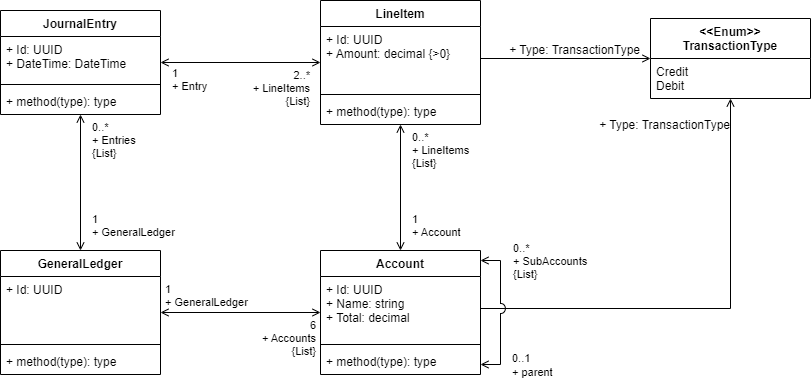

The diagram above was exported from draw.io. Its source (the exported page's mxGraphModel, read from the mxfile embedded in the PNG):
<mxGraphModel dx="1434" dy="764" grid="1" gridSize="10" guides="1" tooltips="1" connect="1" arrows="1" fold="1" page="1" pageScale="1" pageWidth="827" pageHeight="1169" math="0" shadow="0">
  <root>
    <mxCell id="0" />
    <mxCell id="1" parent="0" />
    <mxCell id="9sHBSlYMyOk5mvHkY9VU-9" style="edgeStyle=orthogonalEdgeStyle;rounded=0;orthogonalLoop=1;jettySize=auto;html=1;endArrow=open;endFill=0;startArrow=open;startFill=0;" parent="1" source="9sHBSlYMyOk5mvHkY9VU-1" target="9sHBSlYMyOk5mvHkY9VU-5" edge="1">
      <mxGeometry relative="1" as="geometry" />
    </mxCell>
    <mxCell id="9sHBSlYMyOk5mvHkY9VU-10" value="2..*&lt;br&gt;+ LineItems&lt;br&gt;{List}" style="edgeLabel;html=1;align=right;verticalAlign=top;resizable=0;points=[];labelPosition=left;verticalLabelPosition=bottom;labelBackgroundColor=none;" parent="9sHBSlYMyOk5mvHkY9VU-9" connectable="0" vertex="1">
      <mxGeometry x="0.6375" y="2" relative="1" as="geometry">
        <mxPoint x="19" y="2" as="offset" />
      </mxGeometry>
    </mxCell>
    <mxCell id="9sHBSlYMyOk5mvHkY9VU-12" value="1&lt;br&gt;+ Entry" style="edgeLabel;html=1;align=left;verticalAlign=top;resizable=0;points=[];labelBackgroundColor=none;" parent="9sHBSlYMyOk5mvHkY9VU-9" connectable="0" vertex="1">
      <mxGeometry x="-0.675" y="-2" relative="1" as="geometry">
        <mxPoint x="-16" y="-4" as="offset" />
      </mxGeometry>
    </mxCell>
    <mxCell id="9sHBSlYMyOk5mvHkY9VU-1" value="JournalEntry" style="swimlane;fontStyle=1;align=center;verticalAlign=top;childLayout=stackLayout;horizontal=1;startSize=26;horizontalStack=0;resizeParent=1;resizeParentMax=0;resizeLast=0;collapsible=1;marginBottom=0;" parent="1" vertex="1">
      <mxGeometry x="140" y="80" width="160" height="104" as="geometry" />
    </mxCell>
    <mxCell id="9sHBSlYMyOk5mvHkY9VU-2" value="+ Id: UUID&#10;+ DateTime: DateTime" style="text;strokeColor=none;fillColor=none;align=left;verticalAlign=top;spacingLeft=4;spacingRight=4;overflow=hidden;rotatable=0;points=[[0,0.5],[1,0.5]];portConstraint=eastwest;" parent="9sHBSlYMyOk5mvHkY9VU-1" vertex="1">
      <mxGeometry y="26" width="160" height="44" as="geometry" />
    </mxCell>
    <mxCell id="9sHBSlYMyOk5mvHkY9VU-3" value="" style="line;strokeWidth=1;fillColor=none;align=left;verticalAlign=middle;spacingTop=-1;spacingLeft=3;spacingRight=3;rotatable=0;labelPosition=right;points=[];portConstraint=eastwest;strokeColor=inherit;" parent="9sHBSlYMyOk5mvHkY9VU-1" vertex="1">
      <mxGeometry y="70" width="160" height="8" as="geometry" />
    </mxCell>
    <mxCell id="9sHBSlYMyOk5mvHkY9VU-4" value="+ method(type): type" style="text;strokeColor=none;fillColor=none;align=left;verticalAlign=top;spacingLeft=4;spacingRight=4;overflow=hidden;rotatable=0;points=[[0,0.5],[1,0.5]];portConstraint=eastwest;" parent="9sHBSlYMyOk5mvHkY9VU-1" vertex="1">
      <mxGeometry y="78" width="160" height="26" as="geometry" />
    </mxCell>
    <mxCell id="9sHBSlYMyOk5mvHkY9VU-5" value="LineItem" style="swimlane;fontStyle=1;align=center;verticalAlign=top;childLayout=stackLayout;horizontal=1;startSize=26;horizontalStack=0;resizeParent=1;resizeParentMax=0;resizeLast=0;collapsible=1;marginBottom=0;" parent="1" vertex="1">
      <mxGeometry x="460" y="70" width="160" height="124" as="geometry" />
    </mxCell>
    <mxCell id="9sHBSlYMyOk5mvHkY9VU-6" value="+ Id: UUID&#10;+ Amount: decimal {&gt;0}" style="text;strokeColor=none;fillColor=none;align=left;verticalAlign=top;spacingLeft=4;spacingRight=4;overflow=hidden;rotatable=0;points=[[0,0.5],[1,0.5]];portConstraint=eastwest;" parent="9sHBSlYMyOk5mvHkY9VU-5" vertex="1">
      <mxGeometry y="26" width="160" height="64" as="geometry" />
    </mxCell>
    <mxCell id="9sHBSlYMyOk5mvHkY9VU-7" value="" style="line;strokeWidth=1;fillColor=none;align=left;verticalAlign=middle;spacingTop=-1;spacingLeft=3;spacingRight=3;rotatable=0;labelPosition=right;points=[];portConstraint=eastwest;strokeColor=inherit;" parent="9sHBSlYMyOk5mvHkY9VU-5" vertex="1">
      <mxGeometry y="90" width="160" height="8" as="geometry" />
    </mxCell>
    <mxCell id="9sHBSlYMyOk5mvHkY9VU-8" value="+ method(type): type" style="text;strokeColor=none;fillColor=none;align=left;verticalAlign=top;spacingLeft=4;spacingRight=4;overflow=hidden;rotatable=0;points=[[0,0.5],[1,0.5]];portConstraint=eastwest;" parent="9sHBSlYMyOk5mvHkY9VU-5" vertex="1">
      <mxGeometry y="98" width="160" height="26" as="geometry" />
    </mxCell>
    <mxCell id="9H02uJkLW2DH_yWkn3Fl-5" style="edgeStyle=orthogonalEdgeStyle;rounded=0;orthogonalLoop=1;jettySize=auto;html=1;endArrow=open;endFill=0;startArrow=open;startFill=0;" parent="1" source="9H02uJkLW2DH_yWkn3Fl-1" target="9sHBSlYMyOk5mvHkY9VU-5" edge="1">
      <mxGeometry relative="1" as="geometry" />
    </mxCell>
    <mxCell id="9H02uJkLW2DH_yWkn3Fl-6" value="0..*&lt;br&gt;+ LineItems&lt;br&gt;{List}" style="edgeLabel;html=1;align=left;verticalAlign=top;resizable=0;points=[];labelBackgroundColor=none;" parent="9H02uJkLW2DH_yWkn3Fl-5" connectable="0" vertex="1">
      <mxGeometry x="0.7302" y="1" relative="1" as="geometry">
        <mxPoint x="11" y="-17" as="offset" />
      </mxGeometry>
    </mxCell>
    <mxCell id="9H02uJkLW2DH_yWkn3Fl-7" value="1&lt;br&gt;+ Account" style="edgeLabel;html=1;align=left;verticalAlign=bottom;resizable=0;points=[];labelBackgroundColor=none;" parent="9H02uJkLW2DH_yWkn3Fl-5" connectable="0" vertex="1">
      <mxGeometry x="-0.6984" y="1" relative="1" as="geometry">
        <mxPoint x="11" y="9" as="offset" />
      </mxGeometry>
    </mxCell>
    <mxCell id="9H02uJkLW2DH_yWkn3Fl-1" value="Account" style="swimlane;fontStyle=1;align=center;verticalAlign=top;childLayout=stackLayout;horizontal=1;startSize=26;horizontalStack=0;resizeParent=1;resizeParentMax=0;resizeLast=0;collapsible=1;marginBottom=0;" parent="1" vertex="1">
      <mxGeometry x="460" y="320" width="160" height="124" as="geometry" />
    </mxCell>
    <mxCell id="9H02uJkLW2DH_yWkn3Fl-2" value="+ Id: UUID&#10;+ Name: string&#10;+ Total: decimal" style="text;strokeColor=none;fillColor=none;align=left;verticalAlign=top;spacingLeft=4;spacingRight=4;overflow=hidden;rotatable=0;points=[[0,0.5],[1,0.5]];portConstraint=eastwest;" parent="9H02uJkLW2DH_yWkn3Fl-1" vertex="1">
      <mxGeometry y="26" width="160" height="64" as="geometry" />
    </mxCell>
    <mxCell id="9H02uJkLW2DH_yWkn3Fl-3" value="" style="line;strokeWidth=1;fillColor=none;align=left;verticalAlign=middle;spacingTop=-1;spacingLeft=3;spacingRight=3;rotatable=0;labelPosition=right;points=[];portConstraint=eastwest;strokeColor=inherit;" parent="9H02uJkLW2DH_yWkn3Fl-1" vertex="1">
      <mxGeometry y="90" width="160" height="8" as="geometry" />
    </mxCell>
    <mxCell id="9H02uJkLW2DH_yWkn3Fl-4" value="+ method(type): type" style="text;strokeColor=none;fillColor=none;align=left;verticalAlign=top;spacingLeft=4;spacingRight=4;overflow=hidden;rotatable=0;points=[[0,0.5],[1,0.5]];portConstraint=eastwest;" parent="9H02uJkLW2DH_yWkn3Fl-1" vertex="1">
      <mxGeometry y="98" width="160" height="26" as="geometry" />
    </mxCell>
    <mxCell id="9H02uJkLW2DH_yWkn3Fl-12" style="edgeStyle=orthogonalEdgeStyle;rounded=0;orthogonalLoop=1;jettySize=auto;html=1;startArrow=open;startFill=0;endArrow=open;endFill=0;" parent="1" source="9H02uJkLW2DH_yWkn3Fl-8" target="9H02uJkLW2DH_yWkn3Fl-1" edge="1">
      <mxGeometry relative="1" as="geometry" />
    </mxCell>
    <mxCell id="9H02uJkLW2DH_yWkn3Fl-13" value="6&lt;br&gt;+ Accounts&lt;br&gt;{List}" style="edgeLabel;html=1;align=right;verticalAlign=top;resizable=0;points=[];labelBackgroundColor=none;" parent="9H02uJkLW2DH_yWkn3Fl-12" connectable="0" vertex="1">
      <mxGeometry x="0.75" relative="1" as="geometry">
        <mxPoint x="16" as="offset" />
      </mxGeometry>
    </mxCell>
    <mxCell id="9H02uJkLW2DH_yWkn3Fl-14" value="1&lt;br&gt;+ GeneralLedger" style="edgeLabel;html=1;align=left;verticalAlign=bottom;resizable=0;points=[];labelBackgroundColor=none;" parent="9H02uJkLW2DH_yWkn3Fl-12" connectable="0" vertex="1">
      <mxGeometry x="-0.7375" relative="1" as="geometry">
        <mxPoint x="-18" y="-2" as="offset" />
      </mxGeometry>
    </mxCell>
    <mxCell id="9H02uJkLW2DH_yWkn3Fl-15" style="edgeStyle=orthogonalEdgeStyle;rounded=0;orthogonalLoop=1;jettySize=auto;html=1;startArrow=open;startFill=0;endArrow=open;endFill=0;" parent="1" source="9H02uJkLW2DH_yWkn3Fl-8" target="9sHBSlYMyOk5mvHkY9VU-1" edge="1">
      <mxGeometry relative="1" as="geometry" />
    </mxCell>
    <mxCell id="9H02uJkLW2DH_yWkn3Fl-16" value="0..*&lt;br&gt;+ Entries&lt;br&gt;{List}" style="edgeLabel;html=1;align=left;verticalAlign=top;resizable=0;points=[];labelBackgroundColor=none;" parent="9H02uJkLW2DH_yWkn3Fl-15" connectable="0" vertex="1">
      <mxGeometry x="0.6618" y="-1" relative="1" as="geometry">
        <mxPoint x="9" y="-23" as="offset" />
      </mxGeometry>
    </mxCell>
    <mxCell id="9H02uJkLW2DH_yWkn3Fl-17" value="1&lt;br&gt;+ GeneralLedger" style="edgeLabel;html=1;align=left;verticalAlign=bottom;resizable=0;points=[];labelBackgroundColor=none;" parent="9H02uJkLW2DH_yWkn3Fl-15" connectable="0" vertex="1">
      <mxGeometry x="-0.6471" y="1" relative="1" as="geometry">
        <mxPoint x="11" y="14" as="offset" />
      </mxGeometry>
    </mxCell>
    <mxCell id="9H02uJkLW2DH_yWkn3Fl-8" value="GeneralLedger" style="swimlane;fontStyle=1;align=center;verticalAlign=top;childLayout=stackLayout;horizontal=1;startSize=26;horizontalStack=0;resizeParent=1;resizeParentMax=0;resizeLast=0;collapsible=1;marginBottom=0;" parent="1" vertex="1">
      <mxGeometry x="140" y="320" width="160" height="124" as="geometry" />
    </mxCell>
    <mxCell id="9H02uJkLW2DH_yWkn3Fl-9" value="+ Id: UUID" style="text;strokeColor=none;fillColor=none;align=left;verticalAlign=top;spacingLeft=4;spacingRight=4;overflow=hidden;rotatable=0;points=[[0,0.5],[1,0.5]];portConstraint=eastwest;" parent="9H02uJkLW2DH_yWkn3Fl-8" vertex="1">
      <mxGeometry y="26" width="160" height="64" as="geometry" />
    </mxCell>
    <mxCell id="9H02uJkLW2DH_yWkn3Fl-10" value="" style="line;strokeWidth=1;fillColor=none;align=left;verticalAlign=middle;spacingTop=-1;spacingLeft=3;spacingRight=3;rotatable=0;labelPosition=right;points=[];portConstraint=eastwest;strokeColor=inherit;" parent="9H02uJkLW2DH_yWkn3Fl-8" vertex="1">
      <mxGeometry y="90" width="160" height="8" as="geometry" />
    </mxCell>
    <mxCell id="9H02uJkLW2DH_yWkn3Fl-11" value="+ method(type): type" style="text;strokeColor=none;fillColor=none;align=left;verticalAlign=top;spacingLeft=4;spacingRight=4;overflow=hidden;rotatable=0;points=[[0,0.5],[1,0.5]];portConstraint=eastwest;" parent="9H02uJkLW2DH_yWkn3Fl-8" vertex="1">
      <mxGeometry y="98" width="160" height="26" as="geometry" />
    </mxCell>
    <mxCell id="IW6fNO2P_-q5FZPFRmlH-1" value="&lt;&lt;Enum&gt;&gt;&#10;TransactionType" style="swimlane;fontStyle=1;align=center;verticalAlign=top;childLayout=stackLayout;horizontal=1;startSize=40;horizontalStack=0;resizeParent=1;resizeParentMax=0;resizeLast=0;collapsible=1;marginBottom=0;rounded=0;shadow=0;glass=0;" parent="1" vertex="1">
      <mxGeometry x="790" y="88" width="160" height="80" as="geometry" />
    </mxCell>
    <mxCell id="IW6fNO2P_-q5FZPFRmlH-2" value="Credit&#10;Debit" style="text;strokeColor=none;fillColor=none;align=left;verticalAlign=top;spacingLeft=4;spacingRight=4;overflow=hidden;rotatable=0;points=[[0,0.5],[1,0.5]];portConstraint=eastwest;" parent="IW6fNO2P_-q5FZPFRmlH-1" vertex="1">
      <mxGeometry y="40" width="160" height="40" as="geometry" />
    </mxCell>
    <mxCell id="IW6fNO2P_-q5FZPFRmlH-5" style="edgeStyle=orthogonalEdgeStyle;rounded=0;orthogonalLoop=1;jettySize=auto;html=1;exitX=1;exitY=0.5;exitDx=0;exitDy=0;endArrow=open;endFill=0;" parent="1" source="9sHBSlYMyOk5mvHkY9VU-6" target="IW6fNO2P_-q5FZPFRmlH-1" edge="1">
      <mxGeometry relative="1" as="geometry" />
    </mxCell>
    <mxCell id="IW6fNO2P_-q5FZPFRmlH-7" value="&lt;span style=&quot;font-size: 12px;&quot;&gt;+ Type: TransactionType&lt;/span&gt;" style="edgeLabel;html=1;align=right;verticalAlign=bottom;resizable=0;points=[];labelBackgroundColor=none;" parent="IW6fNO2P_-q5FZPFRmlH-5" connectable="0" vertex="1">
      <mxGeometry x="0.7852" y="1" relative="1" as="geometry">
        <mxPoint x="8" y="1" as="offset" />
      </mxGeometry>
    </mxCell>
    <mxCell id="IW6fNO2P_-q5FZPFRmlH-6" style="edgeStyle=orthogonalEdgeStyle;rounded=0;orthogonalLoop=1;jettySize=auto;html=1;endArrow=open;endFill=0;" parent="1" source="9H02uJkLW2DH_yWkn3Fl-2" target="IW6fNO2P_-q5FZPFRmlH-1" edge="1">
      <mxGeometry relative="1" as="geometry" />
    </mxCell>
    <mxCell id="IW6fNO2P_-q5FZPFRmlH-8" value="&lt;span style=&quot;font-size: 12px;&quot;&gt;+ Type: TransactionType&lt;/span&gt;" style="edgeLabel;html=1;align=right;verticalAlign=middle;resizable=0;points=[];labelBackgroundColor=none;" parent="IW6fNO2P_-q5FZPFRmlH-6" connectable="0" vertex="1">
      <mxGeometry x="0.8793" relative="1" as="geometry">
        <mxPoint y="-2" as="offset" />
      </mxGeometry>
    </mxCell>
    <mxCell id="ZA0q85_U7JugQV9IxwWL-2" style="edgeStyle=orthogonalEdgeStyle;rounded=0;orthogonalLoop=1;jettySize=auto;html=1;endArrow=open;endFill=0;startArrow=open;startFill=0;jumpStyle=arc;jumpSize=10;" parent="1" source="9H02uJkLW2DH_yWkn3Fl-1" target="9H02uJkLW2DH_yWkn3Fl-1" edge="1">
      <mxGeometry relative="1" as="geometry">
        <Array as="points">
          <mxPoint x="640" y="330" />
        </Array>
      </mxGeometry>
    </mxCell>
    <mxCell id="ZA0q85_U7JugQV9IxwWL-3" value="0..*&lt;br&gt;+ SubAccounts&lt;br&gt;{List}" style="edgeLabel;html=1;align=left;verticalAlign=middle;resizable=0;points=[];labelBackgroundColor=none;" parent="ZA0q85_U7JugQV9IxwWL-2" connectable="0" vertex="1">
      <mxGeometry x="-0.7569" y="1" relative="1" as="geometry">
        <mxPoint x="13" y="1" as="offset" />
      </mxGeometry>
    </mxCell>
    <mxCell id="ZA0q85_U7JugQV9IxwWL-4" value="0..1&lt;br&gt;&lt;div style=&quot;&quot;&gt;+ parent&lt;/div&gt;" style="edgeLabel;html=1;align=left;verticalAlign=middle;resizable=0;points=[];labelBackgroundColor=none;" parent="ZA0q85_U7JugQV9IxwWL-2" connectable="0" vertex="1">
      <mxGeometry x="0.7199" y="1" relative="1" as="geometry">
        <mxPoint x="10" y="-1" as="offset" />
      </mxGeometry>
    </mxCell>
  </root>
</mxGraphModel>